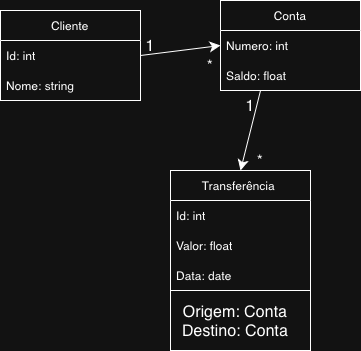

The diagram above was exported from draw.io. Its source (the exported page's mxGraphModel, read from the mxfile embedded in the PNG):
<mxGraphModel dx="354" dy="547" grid="1" gridSize="10" guides="1" tooltips="1" connect="1" arrows="1" fold="1" page="1" pageScale="1" pageWidth="827" pageHeight="1169" math="0" shadow="0">
  <root>
    <mxCell id="0" />
    <mxCell id="1" parent="0" />
    <mxCell id="2EhqPJC-LHCBMiOmzYsy-13" value="Cliente" style="swimlane;fontStyle=0;childLayout=stackLayout;horizontal=1;startSize=30;horizontalStack=0;resizeParent=1;resizeParentMax=0;resizeLast=0;collapsible=1;marginBottom=0;whiteSpace=wrap;html=1;" vertex="1" parent="1">
      <mxGeometry x="30" y="30" width="140" height="90" as="geometry" />
    </mxCell>
    <mxCell id="2EhqPJC-LHCBMiOmzYsy-15" value="Id: int" style="text;strokeColor=none;fillColor=none;align=left;verticalAlign=middle;spacingLeft=4;spacingRight=4;overflow=hidden;points=[[0,0.5],[1,0.5]];portConstraint=eastwest;rotatable=0;whiteSpace=wrap;html=1;" vertex="1" parent="2EhqPJC-LHCBMiOmzYsy-13">
      <mxGeometry y="30" width="140" height="30" as="geometry" />
    </mxCell>
    <mxCell id="2EhqPJC-LHCBMiOmzYsy-16" value="Nome: string" style="text;strokeColor=none;fillColor=none;align=left;verticalAlign=middle;spacingLeft=4;spacingRight=4;overflow=hidden;points=[[0,0.5],[1,0.5]];portConstraint=eastwest;rotatable=0;whiteSpace=wrap;html=1;" vertex="1" parent="2EhqPJC-LHCBMiOmzYsy-13">
      <mxGeometry y="60" width="140" height="30" as="geometry" />
    </mxCell>
    <mxCell id="2EhqPJC-LHCBMiOmzYsy-19" value="Conta" style="swimlane;fontStyle=0;childLayout=stackLayout;horizontal=1;startSize=30;horizontalStack=0;resizeParent=1;resizeParentMax=0;resizeLast=0;collapsible=1;marginBottom=0;whiteSpace=wrap;html=1;" vertex="1" parent="1">
      <mxGeometry x="250" y="20" width="140" height="90" as="geometry" />
    </mxCell>
    <mxCell id="2EhqPJC-LHCBMiOmzYsy-20" value="Numero: int" style="text;strokeColor=none;fillColor=none;align=left;verticalAlign=middle;spacingLeft=4;spacingRight=4;overflow=hidden;points=[[0,0.5],[1,0.5]];portConstraint=eastwest;rotatable=0;whiteSpace=wrap;html=1;" vertex="1" parent="2EhqPJC-LHCBMiOmzYsy-19">
      <mxGeometry y="30" width="140" height="30" as="geometry" />
    </mxCell>
    <mxCell id="2EhqPJC-LHCBMiOmzYsy-21" value="Saldo: float" style="text;strokeColor=none;fillColor=none;align=left;verticalAlign=middle;spacingLeft=4;spacingRight=4;overflow=hidden;points=[[0,0.5],[1,0.5]];portConstraint=eastwest;rotatable=0;whiteSpace=wrap;html=1;" vertex="1" parent="2EhqPJC-LHCBMiOmzYsy-19">
      <mxGeometry y="60" width="140" height="30" as="geometry" />
    </mxCell>
    <mxCell id="2EhqPJC-LHCBMiOmzYsy-24" value="Transferência&amp;nbsp;" style="swimlane;fontStyle=0;childLayout=stackLayout;horizontal=1;startSize=30;horizontalStack=0;resizeParent=1;resizeParentMax=0;resizeLast=0;collapsible=1;marginBottom=0;whiteSpace=wrap;html=1;" vertex="1" parent="1">
      <mxGeometry x="200" y="190" width="140" height="150" as="geometry" />
    </mxCell>
    <mxCell id="2EhqPJC-LHCBMiOmzYsy-25" value="Id: int" style="text;strokeColor=none;fillColor=none;align=left;verticalAlign=middle;spacingLeft=4;spacingRight=4;overflow=hidden;points=[[0,0.5],[1,0.5]];portConstraint=eastwest;rotatable=0;whiteSpace=wrap;html=1;" vertex="1" parent="2EhqPJC-LHCBMiOmzYsy-24">
      <mxGeometry y="30" width="140" height="30" as="geometry" />
    </mxCell>
    <mxCell id="2EhqPJC-LHCBMiOmzYsy-26" value="Valor: float" style="text;strokeColor=none;fillColor=none;align=left;verticalAlign=middle;spacingLeft=4;spacingRight=4;overflow=hidden;points=[[0,0.5],[1,0.5]];portConstraint=eastwest;rotatable=0;whiteSpace=wrap;html=1;" vertex="1" parent="2EhqPJC-LHCBMiOmzYsy-24">
      <mxGeometry y="60" width="140" height="30" as="geometry" />
    </mxCell>
    <mxCell id="2EhqPJC-LHCBMiOmzYsy-29" value="Data: date" style="text;strokeColor=none;fillColor=none;align=left;verticalAlign=middle;spacingLeft=4;spacingRight=4;overflow=hidden;points=[[0,0.5],[1,0.5]];portConstraint=eastwest;rotatable=0;whiteSpace=wrap;html=1;" vertex="1" parent="2EhqPJC-LHCBMiOmzYsy-24">
      <mxGeometry y="90" width="140" height="30" as="geometry" />
    </mxCell>
    <mxCell id="2EhqPJC-LHCBMiOmzYsy-30" value="Origem: Conta" style="text;strokeColor=none;fillColor=none;align=left;verticalAlign=middle;spacingLeft=4;spacingRight=4;overflow=hidden;points=[[0,0.5],[1,0.5]];portConstraint=eastwest;rotatable=0;whiteSpace=wrap;html=1;" vertex="1" parent="2EhqPJC-LHCBMiOmzYsy-24">
      <mxGeometry y="120" width="140" height="30" as="geometry" />
    </mxCell>
    <mxCell id="2EhqPJC-LHCBMiOmzYsy-28" value="" style="rounded=0;whiteSpace=wrap;html=1;" vertex="1" parent="1">
      <mxGeometry x="200" y="310" width="140" height="60" as="geometry" />
    </mxCell>
    <mxCell id="2EhqPJC-LHCBMiOmzYsy-31" value="Origem: Conta&lt;div&gt;Destino: Conta&lt;/div&gt;" style="text;strokeColor=none;align=center;fillColor=none;html=1;verticalAlign=middle;whiteSpace=wrap;rounded=0;fontSize=16;" vertex="1" parent="1">
      <mxGeometry x="210" y="325" width="110" height="30" as="geometry" />
    </mxCell>
    <mxCell id="2EhqPJC-LHCBMiOmzYsy-32" value="" style="edgeStyle=none;orthogonalLoop=1;jettySize=auto;html=1;rounded=0;fontSize=12;startSize=8;endSize=8;curved=1;exitX=1;exitY=0.5;exitDx=0;exitDy=0;entryX=0;entryY=0.5;entryDx=0;entryDy=0;" edge="1" parent="1" source="2EhqPJC-LHCBMiOmzYsy-15" target="2EhqPJC-LHCBMiOmzYsy-20">
      <mxGeometry width="120" relative="1" as="geometry">
        <mxPoint x="180" y="80" as="sourcePoint" />
        <mxPoint x="310" y="200" as="targetPoint" />
        <Array as="points" />
      </mxGeometry>
    </mxCell>
    <mxCell id="2EhqPJC-LHCBMiOmzYsy-33" value="" style="edgeStyle=none;orthogonalLoop=1;jettySize=auto;html=1;rounded=0;fontSize=12;startSize=8;endSize=8;curved=1;exitX=0.286;exitY=1;exitDx=0;exitDy=0;entryX=0.5;entryY=0;entryDx=0;entryDy=0;exitPerimeter=0;" edge="1" parent="1" source="2EhqPJC-LHCBMiOmzYsy-21" target="2EhqPJC-LHCBMiOmzYsy-24">
      <mxGeometry width="120" relative="1" as="geometry">
        <mxPoint x="180" y="85" as="sourcePoint" />
        <mxPoint x="260" y="75" as="targetPoint" />
        <Array as="points" />
      </mxGeometry>
    </mxCell>
    <mxCell id="2EhqPJC-LHCBMiOmzYsy-34" value="1" style="text;strokeColor=none;align=center;fillColor=none;html=1;verticalAlign=middle;whiteSpace=wrap;rounded=0;fontSize=16;" vertex="1" parent="1">
      <mxGeometry x="150" y="50" width="60" height="30" as="geometry" />
    </mxCell>
    <mxCell id="2EhqPJC-LHCBMiOmzYsy-35" value="*" style="text;strokeColor=none;align=center;fillColor=none;html=1;verticalAlign=middle;whiteSpace=wrap;rounded=0;fontSize=16;" vertex="1" parent="1">
      <mxGeometry x="210" y="70" width="60" height="30" as="geometry" />
    </mxCell>
    <mxCell id="2EhqPJC-LHCBMiOmzYsy-36" value="*" style="text;strokeColor=none;align=center;fillColor=none;html=1;verticalAlign=middle;whiteSpace=wrap;rounded=0;fontSize=16;" vertex="1" parent="1">
      <mxGeometry x="260" y="150" width="60" height="60" as="geometry" />
    </mxCell>
    <mxCell id="2EhqPJC-LHCBMiOmzYsy-37" value="1" style="text;strokeColor=none;align=center;fillColor=none;html=1;verticalAlign=middle;whiteSpace=wrap;rounded=0;fontSize=16;" vertex="1" parent="1">
      <mxGeometry x="250" y="110" width="60" height="30" as="geometry" />
    </mxCell>
  </root>
</mxGraphModel>